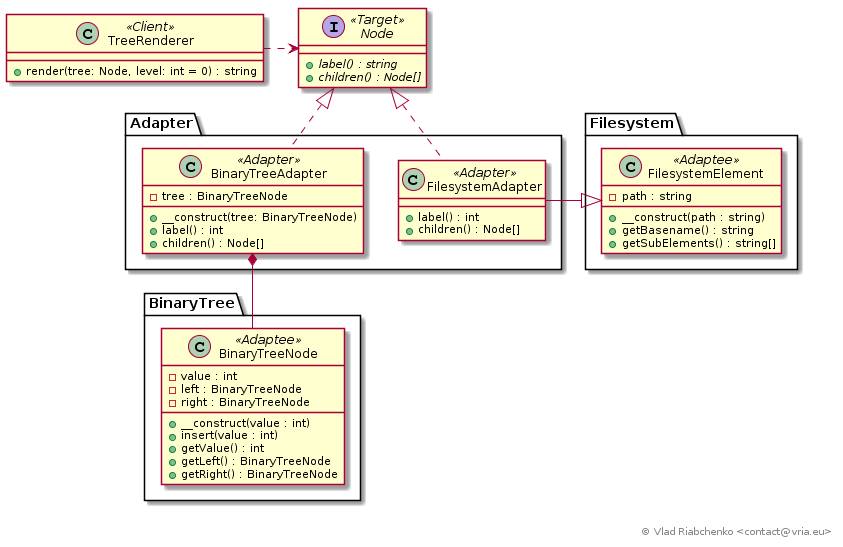

The diagram above was rendered by PlantUML. Its source (embedded in the PNG):
@startuml
interface Node << Target >> {
    +{abstract}label() : string
    +{abstract}children() : Node[]
}

class TreeRenderer << Client >> {
    +render(tree: Node, level: int = 0) : string
}

class "Adapter.BinaryTreeAdapter" << Adapter >> {
    -tree : BinaryTreeNode
    +__construct(tree: BinaryTreeNode)
    +label() : int
    +children() : Node[]
}

class "Adapter.FilesystemAdapter" << Adapter >> {
	+label() : int
	+children() : Node[]
}

class "BinaryTree.BinaryTreeNode" << Adaptee >> {
    -value : int
    -left : BinaryTreeNode
    -right : BinaryTreeNode
    +__construct(value : int)
    +insert(value : int)
    +getValue() : int
    +getLeft() : BinaryTreeNode
    +getRight() : BinaryTreeNode
}

class "Filesystem.FilesystemElement" << Adaptee >> {
    -path : string
    +__construct(path : string)
    +getBasename() : string
    +getSubElements() : string[]
}


TreeRenderer .right.> Node
"Adapter.BinaryTreeAdapter" .up.|> Node
"Adapter.FilesystemAdapter" .up.|> Node


"Adapter.BinaryTreeAdapter" *-- "BinaryTree.BinaryTreeNode"
"Adapter.FilesystemAdapter" -right-|> "Filesystem.FilesystemElement"

right footer © Vlad Riabchenko <contact@vria.eu>
@enduml